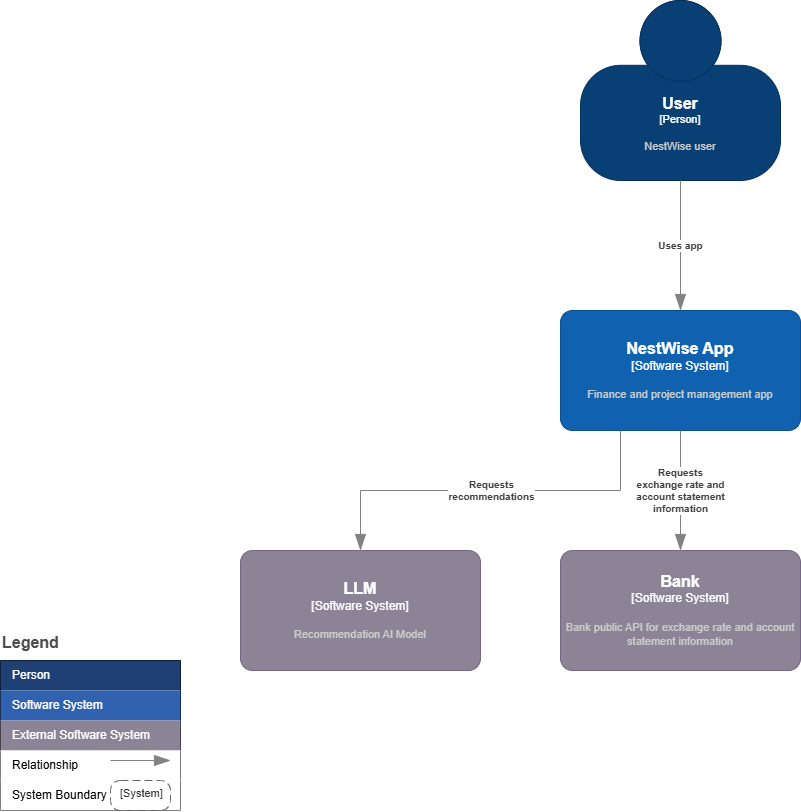

The diagram above was exported from draw.io. Its source (the exported page's mxGraphModel, read from the mxfile embedded in the PNG):
<mxGraphModel dx="2140" dy="529" grid="1" gridSize="10" guides="1" tooltips="1" connect="1" arrows="1" fold="1" page="1" pageScale="1" pageWidth="850" pageHeight="1100" math="0" shadow="0">
  <root>
    <mxCell id="0" />
    <mxCell id="1" parent="0" />
    <object placeholders="1" c4Name="User" c4Type="Person" c4Description="NestWise user" label="&lt;font style=&quot;font-size: 16px&quot;&gt;&lt;b&gt;%c4Name%&lt;/b&gt;&lt;/font&gt;&lt;div&gt;[%c4Type%]&lt;/div&gt;&lt;br&gt;&lt;div&gt;&lt;font style=&quot;font-size: 11px&quot;&gt;&lt;font color=&quot;#cccccc&quot;&gt;%c4Description%&lt;/font&gt;&lt;/div&gt;" id="n217rfakFUtBLZcibvAZ-1">
      <mxCell style="html=1;fontSize=11;dashed=0;whiteSpace=wrap;fillColor=#083F75;strokeColor=#06315C;fontColor=#ffffff;shape=mxgraph.c4.person2;align=center;metaEdit=1;points=[[0.5,0,0],[1,0.5,0],[1,0.75,0],[0.75,1,0],[0.5,1,0],[0.25,1,0],[0,0.75,0],[0,0.5,0]];resizable=0;" parent="1" vertex="1">
        <mxGeometry x="340" y="90" width="200" height="180" as="geometry" />
      </mxCell>
    </object>
    <object placeholders="1" c4Name="NestWise App" c4Type="Software System" c4Description="Finance and project management app" label="&lt;font style=&quot;font-size: 16px&quot;&gt;&lt;b&gt;%c4Name%&lt;/b&gt;&lt;/font&gt;&lt;div&gt;[%c4Type%]&lt;/div&gt;&lt;br&gt;&lt;div&gt;&lt;font style=&quot;font-size: 11px&quot;&gt;&lt;font color=&quot;#cccccc&quot;&gt;%c4Description%&lt;/font&gt;&lt;/div&gt;" id="n217rfakFUtBLZcibvAZ-2">
      <mxCell style="rounded=1;whiteSpace=wrap;html=1;labelBackgroundColor=none;fillColor=#1061B0;fontColor=#ffffff;align=center;arcSize=10;strokeColor=#0D5091;metaEdit=1;resizable=0;points=[[0.25,0,0],[0.5,0,0],[0.75,0,0],[1,0.25,0],[1,0.5,0],[1,0.75,0],[0.75,1,0],[0.5,1,0],[0.25,1,0],[0,0.75,0],[0,0.5,0],[0,0.25,0]];" parent="1" vertex="1">
        <mxGeometry x="320" y="400" width="240" height="120" as="geometry" />
      </mxCell>
    </object>
    <object placeholders="1" c4Name="LLM" c4Type="Software System" c4Description="Recommendation AI Model" label="&lt;font style=&quot;font-size: 16px&quot;&gt;&lt;b&gt;%c4Name%&lt;/b&gt;&lt;/font&gt;&lt;div&gt;[%c4Type%]&lt;/div&gt;&lt;br&gt;&lt;div&gt;&lt;font style=&quot;font-size: 11px&quot;&gt;&lt;font color=&quot;#cccccc&quot;&gt;%c4Description%&lt;/font&gt;&lt;/div&gt;" id="n217rfakFUtBLZcibvAZ-3">
      <mxCell style="rounded=1;whiteSpace=wrap;html=1;labelBackgroundColor=none;fillColor=#8C8496;fontColor=#ffffff;align=center;arcSize=10;strokeColor=#736782;metaEdit=1;resizable=0;points=[[0.25,0,0],[0.5,0,0],[0.75,0,0],[1,0.25,0],[1,0.5,0],[1,0.75,0],[0.75,1,0],[0.5,1,0],[0.25,1,0],[0,0.75,0],[0,0.5,0],[0,0.25,0]];" parent="1" vertex="1">
        <mxGeometry y="640" width="240" height="120" as="geometry" />
      </mxCell>
    </object>
    <object placeholders="1" c4Name="Bank" c4Type="Software System" c4Description="Bank public API for exchange rate and account statement information" label="&lt;font style=&quot;font-size: 16px&quot;&gt;&lt;b&gt;%c4Name%&lt;/b&gt;&lt;/font&gt;&lt;div&gt;[%c4Type%]&lt;/div&gt;&lt;br&gt;&lt;div&gt;&lt;font style=&quot;font-size: 11px&quot;&gt;&lt;font color=&quot;#cccccc&quot;&gt;%c4Description%&lt;/font&gt;&lt;/div&gt;" id="n217rfakFUtBLZcibvAZ-4">
      <mxCell style="rounded=1;whiteSpace=wrap;html=1;labelBackgroundColor=none;fillColor=#8C8496;fontColor=#ffffff;align=center;arcSize=10;strokeColor=#736782;metaEdit=1;resizable=0;points=[[0.25,0,0],[0.5,0,0],[0.75,0,0],[1,0.25,0],[1,0.5,0],[1,0.75,0],[0.75,1,0],[0.5,1,0],[0.25,1,0],[0,0.75,0],[0,0.5,0],[0,0.25,0]];" parent="1" vertex="1">
        <mxGeometry x="320" y="640" width="240" height="120" as="geometry" />
      </mxCell>
    </object>
    <object placeholders="1" c4Type="Relationship" c4Description="Uses app" label="&lt;div style=&quot;text-align: left&quot;&gt;&lt;div style=&quot;text-align: center&quot;&gt;&lt;b&gt;%c4Description%&lt;/b&gt;&lt;/div&gt;" id="n217rfakFUtBLZcibvAZ-8">
      <mxCell style="endArrow=blockThin;html=1;fontSize=10;fontColor=#404040;strokeWidth=1;endFill=1;strokeColor=#828282;elbow=vertical;metaEdit=1;endSize=14;startSize=14;jumpStyle=arc;jumpSize=16;rounded=0;edgeStyle=orthogonalEdgeStyle;exitX=0.5;exitY=1;exitDx=0;exitDy=0;exitPerimeter=0;entryX=0.5;entryY=0;entryDx=0;entryDy=0;entryPerimeter=0;" parent="1" source="n217rfakFUtBLZcibvAZ-1" target="n217rfakFUtBLZcibvAZ-2" edge="1">
        <mxGeometry width="240" relative="1" as="geometry">
          <mxPoint x="280" y="470" as="sourcePoint" />
          <mxPoint x="520" y="470" as="targetPoint" />
        </mxGeometry>
      </mxCell>
    </object>
    <object placeholders="1" c4Type="Relationship" c4Description="Requests &#10;recommendations" label="&lt;div style=&quot;text-align: left&quot;&gt;&lt;div style=&quot;text-align: center&quot;&gt;&lt;b&gt;%c4Description%&lt;/b&gt;&lt;/div&gt;" id="n217rfakFUtBLZcibvAZ-9">
      <mxCell style="endArrow=blockThin;html=1;fontSize=10;fontColor=#404040;strokeWidth=1;endFill=1;strokeColor=#828282;elbow=vertical;metaEdit=1;endSize=14;startSize=14;jumpStyle=arc;jumpSize=16;rounded=0;edgeStyle=orthogonalEdgeStyle;entryX=0.5;entryY=0;entryDx=0;entryDy=0;entryPerimeter=0;exitX=0.25;exitY=1;exitDx=0;exitDy=0;exitPerimeter=0;" parent="1" source="n217rfakFUtBLZcibvAZ-2" target="n217rfakFUtBLZcibvAZ-3" edge="1">
        <mxGeometry x="0.0003" width="240" relative="1" as="geometry">
          <mxPoint x="280" y="470" as="sourcePoint" />
          <mxPoint x="520" y="470" as="targetPoint" />
          <mxPoint x="1" as="offset" />
        </mxGeometry>
      </mxCell>
    </object>
    <object placeholders="1" c4Type="Relationship" c4Description="Requests &#10;exchange rate and&#10;account statement &#10;information" label="&lt;div style=&quot;text-align: left&quot;&gt;&lt;div style=&quot;text-align: center&quot;&gt;&lt;b&gt;%c4Description%&lt;/b&gt;&lt;/div&gt;" id="n217rfakFUtBLZcibvAZ-10">
      <mxCell style="endArrow=blockThin;html=1;fontSize=10;fontColor=#404040;strokeWidth=1;endFill=1;strokeColor=#828282;elbow=vertical;metaEdit=1;endSize=14;startSize=14;jumpStyle=arc;jumpSize=16;rounded=0;edgeStyle=orthogonalEdgeStyle;exitX=0.5;exitY=1;exitDx=0;exitDy=0;exitPerimeter=0;entryX=0.5;entryY=0;entryDx=0;entryDy=0;entryPerimeter=0;" parent="1" source="n217rfakFUtBLZcibvAZ-2" target="n217rfakFUtBLZcibvAZ-4" edge="1">
        <mxGeometry width="240" relative="1" as="geometry">
          <mxPoint x="280" y="470" as="sourcePoint" />
          <mxPoint x="520" y="470" as="targetPoint" />
        </mxGeometry>
      </mxCell>
    </object>
    <mxCell id="n217rfakFUtBLZcibvAZ-25" value="Legend" style="align=left;fontSize=16;fontStyle=1;strokeColor=none;fillColor=none;fontColor=#4D4D4D;spacingTop=-8;resizable=0;" parent="1" vertex="1">
      <mxGeometry x="-240" y="720" width="180" height="30" as="geometry" />
    </mxCell>
    <mxCell id="n217rfakFUtBLZcibvAZ-26" value="" style="shape=table;html=1;whiteSpace=wrap;startSize=0;container=1;collapsible=0;childLayout=tableLayout;fillColor=none;align=left;spacingLeft=10;strokeColor=#000000;rounded=1;arcSize=11;fontColor=#FFFFFF;resizable=0;points=[[0.25,0,0],[0.5,0,0],[0.75,0,0],[1,0.25,0],[1,0.5,0],[1,0.75,0],[0.75,1,0],[0.5,1,0],[0.25,1,0],[0,0.75,0],[0,0.5,0],[0,0.25,0]];perimeterSpacing=1;" parent="1" vertex="1">
      <mxGeometry x="-240" y="750" width="180" height="150.00000000000068" as="geometry" />
    </mxCell>
    <mxCell id="n217rfakFUtBLZcibvAZ-27" value="Person" style="shape=partialRectangle;html=1;whiteSpace=wrap;connectable=0;fillColor=#1E4074;top=0;left=0;bottom=0;right=0;overflow=hidden;pointerEvents=1;align=left;spacingLeft=10;strokeColor=none;fontColor=#FFFFFF;" parent="n217rfakFUtBLZcibvAZ-26" vertex="1">
      <mxGeometry width="180" height="30" as="geometry" />
    </mxCell>
    <mxCell id="n217rfakFUtBLZcibvAZ-28" value="Software System" style="shape=partialRectangle;html=1;whiteSpace=wrap;connectable=0;fillColor=#3162AF;top=0;left=0;bottom=0;right=0;overflow=hidden;pointerEvents=1;align=left;spacingLeft=10;fontColor=#FFFFFF;" parent="n217rfakFUtBLZcibvAZ-26" vertex="1">
      <mxGeometry y="30" width="180" height="30" as="geometry" />
    </mxCell>
    <mxCell id="n217rfakFUtBLZcibvAZ-30" value="External Software System" style="shape=partialRectangle;html=1;whiteSpace=wrap;connectable=0;fillColor=#8B8496;top=0;left=0;bottom=0;right=0;overflow=hidden;pointerEvents=1;align=left;spacingLeft=10;fontColor=#FFFFFF;" parent="n217rfakFUtBLZcibvAZ-26" vertex="1">
      <mxGeometry y="60" width="180" height="30" as="geometry" />
    </mxCell>
    <mxCell id="n217rfakFUtBLZcibvAZ-31" value="Relationship" style="shape=partialRectangle;html=1;whiteSpace=wrap;connectable=0;fillColor=#FFFFFF;top=0;left=0;bottom=0;right=0;overflow=hidden;pointerEvents=1;align=left;spacingLeft=10;fontColor=#000000;perimeterSpacing=1;shadow=0;" parent="n217rfakFUtBLZcibvAZ-26" vertex="1">
      <mxGeometry y="90" width="180" height="30" as="geometry" />
    </mxCell>
    <mxCell id="n217rfakFUtBLZcibvAZ-32" value="System Boundary" style="shape=partialRectangle;html=1;whiteSpace=wrap;connectable=0;fillColor=#FFFFFF;top=0;left=0;bottom=0;right=0;overflow=hidden;pointerEvents=1;align=left;spacingLeft=10;fontColor=#000000;gradientColor=none;strokeColor=default;perimeterSpacing=1;" parent="n217rfakFUtBLZcibvAZ-26" vertex="1">
      <mxGeometry y="120" width="180" height="30" as="geometry" />
    </mxCell>
    <object placeholders="1" c4Type="Relationship" id="n217rfakFUtBLZcibvAZ-33">
      <mxCell style="endArrow=blockThin;html=1;fontSize=10;fontColor=#404040;strokeWidth=1;endFill=1;strokeColor=#828282;elbow=vertical;metaEdit=1;endSize=14;startSize=14;jumpStyle=arc;jumpSize=16;rounded=0;edgeStyle=orthogonalEdgeStyle;" parent="1" edge="1">
        <mxGeometry width="240" relative="1" as="geometry">
          <mxPoint x="-130" y="850" as="sourcePoint" />
          <mxPoint x="-70" y="850" as="targetPoint" />
        </mxGeometry>
      </mxCell>
    </object>
    <object placeholders="1" c4Name="" c4Type="SystemScopeBoundary" c4Application="System" label="&lt;font style=&quot;font-size: 16px&quot;&gt;&lt;b&gt;&lt;div style=&quot;text-align: left&quot;&gt;%c4Name%&lt;/div&gt;&lt;/b&gt;&lt;/font&gt;&lt;div style=&quot;text-align: left&quot;&gt;[%c4Application%]&lt;/div&gt;" id="n217rfakFUtBLZcibvAZ-34">
      <mxCell style="rounded=1;fontSize=11;whiteSpace=wrap;html=1;dashed=1;arcSize=20;fillColor=none;strokeColor=#666666;fontColor=#333333;labelBackgroundColor=none;align=left;verticalAlign=bottom;labelBorderColor=none;spacingTop=0;spacing=10;dashPattern=8 4;metaEdit=1;rotatable=0;perimeter=rectanglePerimeter;noLabel=0;labelPadding=0;allowArrows=0;connectable=0;expand=0;recursiveResize=0;editable=1;pointerEvents=0;absoluteArcSize=1;points=[[0.25,0,0],[0.5,0,0],[0.75,0,0],[1,0.25,0],[1,0.5,0],[1,0.75,0],[0.75,1,0],[0.5,1,0],[0.25,1,0],[0,0.75,0],[0,0.5,0],[0,0.25,0]];" parent="1" vertex="1">
        <mxGeometry x="-130" y="870" width="60" height="30" as="geometry" />
      </mxCell>
    </object>
  </root>
</mxGraphModel>